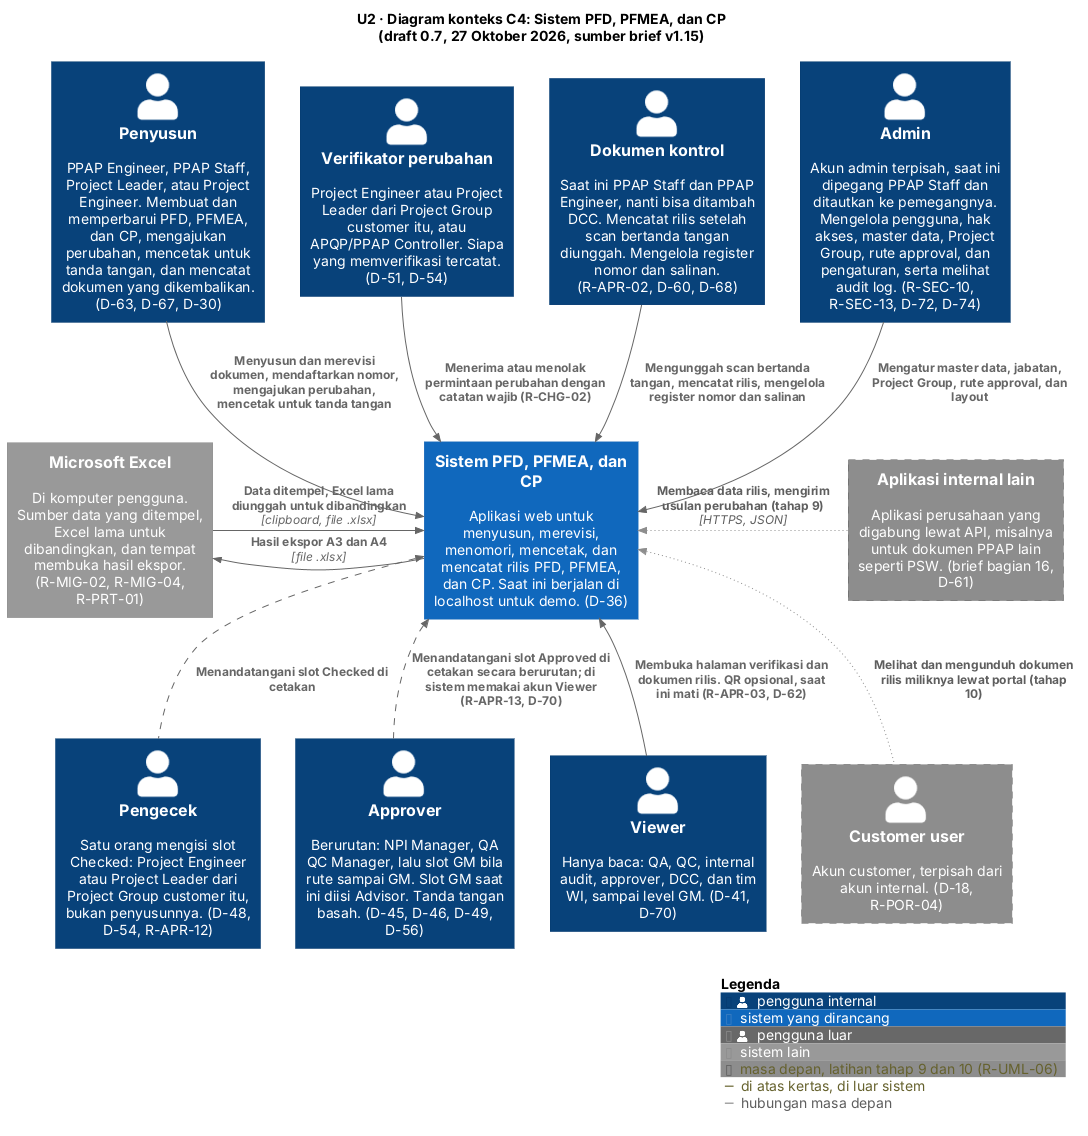

The diagram above was rendered by PlantUML. Its source (embedded in the PNG):
@startuml U2-c4-konteks
' U2 · Diagram konteks C4 (level 1)
' Paket UML draft 0.7, 27 Oktober 2026. Sumber: brief desain v1.15.
' Nama jabatan mengikuti bagan organisasi NPI (D-54). Nama orang tidak dicantumkan.
' Rujukan ID brief ditulis di setiap elemen (R-UML-01).
' Render dari folder docs/uml:
'   java -jar plantuml-1.2026.9.jar -tsvg -o export U2-c4-konteks.puml
' C4-PlantUML v2.14.0 dipakai dari folder lib supaya bisa dirender offline (R-UML-04).

' Teks legenda dalam bahasa Indonesia (R-UML-05). Harus diset sebelum include.
!$LEGEND_TITLE_TEXT = "Legenda"
!$PERSON_LEGEND_TEXT = "pengguna internal"
!$EXTERNAL_PERSON_LEGEND_TEXT = "pengguna luar"
!$SYSTEM_LEGEND_TEXT = "sistem yang dirancang"
!$EXTERNAL_SYSTEM_LEGEND_TEXT = "sistem lain"

!RELATIVE_INCLUDE = "relative"
!include lib/C4-PlantUML-2.14.0/C4_Context.puml

AddElementTag("masa_depan", $bgColor="#8C8C8C", $borderColor="#5E5E5E", $borderStyle=DashedLine(), $legendText="masa depan, latihan tahap 9 dan 10 (R-UML-06)")
AddRelTag("kertas", $lineStyle=DashedLine(), $legendText="di atas kertas, di luar sistem")
AddRelTag("masa_depan", $lineStyle=DottedLine(), $textColor="#5E5E5E", $lineColor="#8C8C8C", $legendText="hubungan masa depan")

title U2 · Diagram konteks C4: Sistem PFD, PFMEA, dan CP\n(draft 0.7, 27 Oktober 2026, sumber brief v1.15)

Person(ppap, "Penyusun", "PPAP Engineer, PPAP Staff, Project Leader, atau Project Engineer. Membuat dan memperbarui PFD, PFMEA, dan CP, mengajukan perubahan, mencetak untuk tanda tangan, dan mencatat dokumen yang dikembalikan. (D-63, D-67, D-30)")
Person(verifikator, "Verifikator perubahan", "Project Engineer atau Project Leader dari Project Group customer itu, atau APQP/PPAP Controller. Siapa yang memverifikasi tercatat. (D-51, D-54)")
Person(dokkon, "Dokumen kontrol", "Saat ini PPAP Staff dan PPAP Engineer, nanti bisa ditambah DCC. Mencatat rilis setelah scan bertanda tangan diunggah. Mengelola register nomor dan salinan. (R-APR-02, D-60, D-68)")
Person(admin, "Admin", "Akun admin terpisah, saat ini dipegang PPAP Staff dan ditautkan ke pemegangnya. Mengelola pengguna, hak akses, master data, Project Group, rute approval, dan pengaturan, serta melihat audit log. (R-SEC-10, R-SEC-13, D-72, D-74)")

Person(pengecek, "Pengecek", "Satu orang mengisi slot Checked: Project Engineer atau Project Leader dari Project Group customer itu, bukan penyusunnya. (D-48, D-54, R-APR-12)")
Person(approver, "Approver", "Berurutan: NPI Manager, QA QC Manager, lalu slot GM bila rute sampai GM. Slot GM saat ini diisi Advisor. Tanda tangan basah. (D-45, D-46, D-49, D-56)")
Person(viewer, "Viewer", "Hanya baca: QA, QC, internal audit, approver, DCC, dan tim WI, sampai level GM. (D-41, D-70)")
Person_Ext(customer, "Customer user", "Akun customer, terpisah dari akun internal. (D-18, R-POR-04)", $tags="masa_depan")

System(sistem, "Sistem PFD, PFMEA, dan CP", "Aplikasi web untuk menyusun, merevisi, menomori, mencetak, dan mencatat rilis PFD, PFMEA, dan CP. Saat ini berjalan di localhost untuk demo. (D-36)")

System_Ext(excel, "Microsoft Excel", "Di komputer pengguna. Sumber data yang ditempel, Excel lama untuk dibandingkan, dan tempat membuka hasil ekspor. (R-MIG-02, R-MIG-04, R-PRT-01)")
System_Ext(apps, "Aplikasi internal lain", "Aplikasi perusahaan yang digabung lewat API, misalnya untuk dokumen PPAP lain seperti PSW. (brief bagian 16, D-61)", $tags="masa_depan")

Rel(ppap, sistem, "Menyusun dan merevisi dokumen, mendaftarkan nomor, mengajukan perubahan, mencetak untuk tanda tangan")
Rel(verifikator, sistem, "Menerima atau menolak permintaan perubahan dengan catatan wajib (R-CHG-02)")
Rel(dokkon, sistem, "Mengunggah scan bertanda tangan, mencatat rilis, mengelola register nomor dan salinan")
Rel(admin, sistem, "Mengatur master data, jabatan, Project Group, rute approval, dan layout")

Rel_U(pengecek, sistem, "Menandatangani slot Checked di cetakan", $tags="kertas")
Rel_U(approver, sistem, "Menandatangani slot Approved di cetakan secara berurutan; di sistem memakai akun Viewer (R-APR-13, D-70)", $tags="kertas")
Rel_U(viewer, sistem, "Membuka halaman verifikasi dan dokumen rilis. QR opsional, saat ini mati (R-APR-03, D-62)")
Rel_U(customer, sistem, "Melihat dan mengunduh dokumen rilis miliknya lewat portal (tahap 10)", $tags="masa_depan")

Rel_R(excel, sistem, "Data ditempel, Excel lama diunggah untuk dibandingkan", "clipboard, file .xlsx")
Rel_L(sistem, excel, "Hasil ekspor A3 dan A4", "file .xlsx")
Rel_L(apps, sistem, "Membaca data rilis, mengirim usulan perubahan (tahap 9)", "HTTPS, JSON", $tags="masa_depan")

Lay_R(ppap, verifikator)
Lay_R(verifikator, dokkon)
Lay_R(dokkon, admin)
Lay_R(pengecek, approver)
Lay_R(approver, viewer)
Lay_R(viewer, customer)
Lay_L(sistem, excel)
Lay_R(sistem, apps)

SHOW_LEGEND()
@enduml